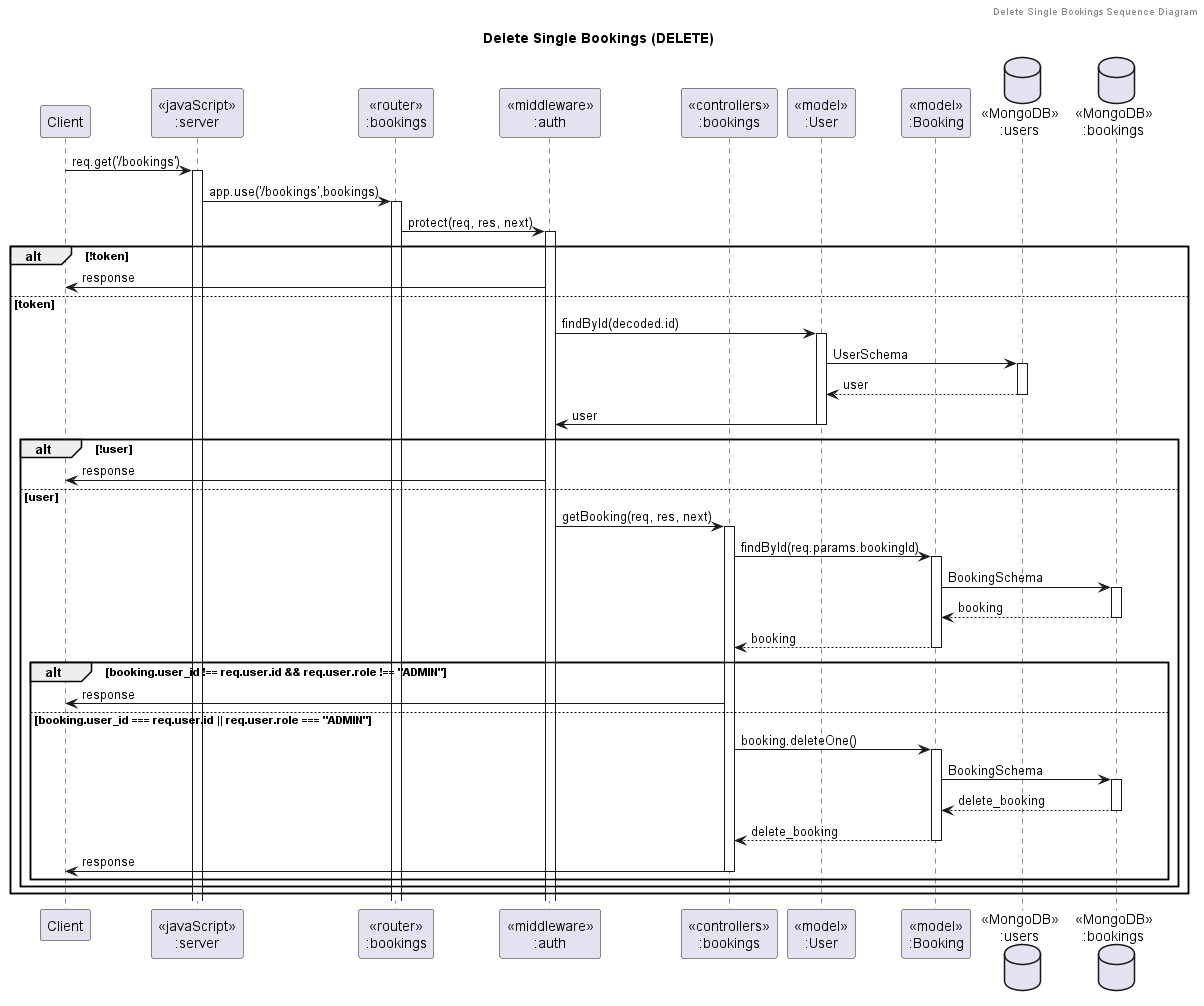

The diagram above was rendered by PlantUML. Its source (embedded in the PNG):
@startuml Delete Single Bookings (DELETE)

header Delete Single Bookings Sequence Diagram
title "Delete Single Bookings (DELETE)"

participant "Client" as client
participant "<<javaScript>>\n:server" as server
participant "<<router>>\n:bookings" as routerBookings
participant "<<middleware>>\n:auth" as authMiddleware
participant "<<controllers>>\n:bookings" as controllersBookings
participant "<<model>>\n:User" as modelUser
participant "<<model>>\n:Booking" as modelBooking
database "<<MongoDB>>\n:users" as UsersDatabase
database "<<MongoDB>>\n:bookings" as BookingsDatabase

client->server ++:req.get('/bookings')
server->routerBookings ++:app.use('/bookings',bookings)
routerBookings -> authMiddleware ++:protect(req, res, next)
alt !token 
    authMiddleware -> client :response
else token
    authMiddleware -> modelUser ++:findById(decoded.id)
    modelUser -> UsersDatabase ++: UserSchema
    UsersDatabase --> modelUser --: user
    modelUser -> authMiddleware --: user
    alt !user
        authMiddleware -> client :response
    else user
        authMiddleware -> controllersBookings ++: getBooking(req, res, next)
        controllersBookings -> modelBooking ++:findById(req.params.bookingId)
        modelBooking -> BookingsDatabase ++: BookingSchema
        BookingsDatabase --> modelBooking --: booking
        controllersBookings <-- modelBooking --:booking
        alt booking.user_id !== req.user.id && req.user.role !== "ADMIN"
            controllersBookings -> client :response
        else booking.user_id === req.user.id || req.user.role === "ADMIN"
            controllersBookings -> modelBooking ++:booking.deleteOne()
            modelBooking -> BookingsDatabase ++: BookingSchema
            BookingsDatabase --> modelBooking --: delete_booking
            controllersBookings <-- modelBooking --: delete_booking
            controllersBookings -> client --:response
        end
    end
end

@enduml